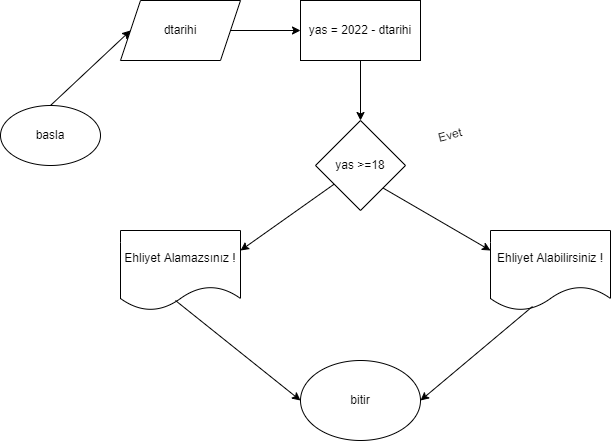

The diagram above was exported from draw.io. Its source (the exported page's mxGraphModel, read from the mxfile embedded in the PNG):
<mxGraphModel dx="868" dy="393" grid="1" gridSize="10" guides="1" tooltips="1" connect="1" arrows="1" fold="1" page="1" pageScale="1" pageWidth="827" pageHeight="1169" math="0" shadow="0">
  <root>
    <mxCell id="0" />
    <mxCell id="1" parent="0" />
    <mxCell id="nGSKOQy8qiBRSdNSCFF9-1" value="basla" style="ellipse;whiteSpace=wrap;html=1;" vertex="1" parent="1">
      <mxGeometry x="70" y="115" width="100" height="60" as="geometry" />
    </mxCell>
    <mxCell id="nGSKOQy8qiBRSdNSCFF9-2" value="dtarihi" style="shape=parallelogram;perimeter=parallelogramPerimeter;whiteSpace=wrap;html=1;fixedSize=1;" vertex="1" parent="1">
      <mxGeometry x="190" y="10" width="120" height="60" as="geometry" />
    </mxCell>
    <mxCell id="nGSKOQy8qiBRSdNSCFF9-3" value="yas = 2022 - dtarihi" style="rounded=0;whiteSpace=wrap;html=1;" vertex="1" parent="1">
      <mxGeometry x="370" y="10" width="120" height="60" as="geometry" />
    </mxCell>
    <mxCell id="nGSKOQy8qiBRSdNSCFF9-4" value="" style="endArrow=classic;html=1;rounded=0;exitX=0.5;exitY=0;exitDx=0;exitDy=0;entryX=0;entryY=0.5;entryDx=0;entryDy=0;" edge="1" parent="1" source="nGSKOQy8qiBRSdNSCFF9-1" target="nGSKOQy8qiBRSdNSCFF9-2">
      <mxGeometry width="50" height="50" relative="1" as="geometry">
        <mxPoint x="120" y="130" as="sourcePoint" />
        <mxPoint x="170" y="80" as="targetPoint" />
      </mxGeometry>
    </mxCell>
    <mxCell id="nGSKOQy8qiBRSdNSCFF9-5" value="" style="endArrow=classic;html=1;rounded=0;exitX=1;exitY=0.5;exitDx=0;exitDy=0;entryX=0;entryY=0.5;entryDx=0;entryDy=0;" edge="1" parent="1" source="nGSKOQy8qiBRSdNSCFF9-2" target="nGSKOQy8qiBRSdNSCFF9-3">
      <mxGeometry width="50" height="50" relative="1" as="geometry">
        <mxPoint x="390" y="140" as="sourcePoint" />
        <mxPoint x="440" y="90" as="targetPoint" />
      </mxGeometry>
    </mxCell>
    <mxCell id="nGSKOQy8qiBRSdNSCFF9-6" value="yas &amp;gt;=18" style="rhombus;whiteSpace=wrap;html=1;" vertex="1" parent="1">
      <mxGeometry x="385" y="130" width="90" height="90" as="geometry" />
    </mxCell>
    <mxCell id="nGSKOQy8qiBRSdNSCFF9-7" value="" style="endArrow=classic;html=1;rounded=0;exitX=0.5;exitY=1;exitDx=0;exitDy=0;entryX=0.5;entryY=0;entryDx=0;entryDy=0;" edge="1" parent="1" source="nGSKOQy8qiBRSdNSCFF9-3" target="nGSKOQy8qiBRSdNSCFF9-6">
      <mxGeometry width="50" height="50" relative="1" as="geometry">
        <mxPoint x="390" y="140" as="sourcePoint" />
        <mxPoint x="440" y="110" as="targetPoint" />
      </mxGeometry>
    </mxCell>
    <mxCell id="nGSKOQy8qiBRSdNSCFF9-9" value="Ehliyet Alabilirsiniz !" style="shape=document;whiteSpace=wrap;html=1;boundedLbl=1;" vertex="1" parent="1">
      <mxGeometry x="560" y="240" width="120" height="80" as="geometry" />
    </mxCell>
    <mxCell id="nGSKOQy8qiBRSdNSCFF9-12" value="Evet" style="text;html=1;strokeColor=none;fillColor=none;align=center;verticalAlign=middle;whiteSpace=wrap;rounded=0;rotation=-15;" vertex="1" parent="1">
      <mxGeometry x="490" y="130" width="60" height="30" as="geometry" />
    </mxCell>
    <mxCell id="nGSKOQy8qiBRSdNSCFF9-15" value="" style="endArrow=classic;html=1;rounded=0;exitX=1;exitY=1;exitDx=0;exitDy=0;entryX=0;entryY=0.25;entryDx=0;entryDy=0;" edge="1" parent="1" source="nGSKOQy8qiBRSdNSCFF9-6" target="nGSKOQy8qiBRSdNSCFF9-9">
      <mxGeometry width="50" height="50" relative="1" as="geometry">
        <mxPoint x="500" y="260" as="sourcePoint" />
        <mxPoint x="550" y="210" as="targetPoint" />
      </mxGeometry>
    </mxCell>
    <mxCell id="nGSKOQy8qiBRSdNSCFF9-16" value="" style="endArrow=classic;html=1;rounded=0;entryX=1;entryY=0.25;entryDx=0;entryDy=0;" edge="1" parent="1" source="nGSKOQy8qiBRSdNSCFF9-6" target="nGSKOQy8qiBRSdNSCFF9-17">
      <mxGeometry width="50" height="50" relative="1" as="geometry">
        <mxPoint x="460" y="280" as="sourcePoint" />
        <mxPoint x="340" y="310" as="targetPoint" />
      </mxGeometry>
    </mxCell>
    <mxCell id="nGSKOQy8qiBRSdNSCFF9-17" value="Ehliyet Alamazsınız !" style="shape=document;whiteSpace=wrap;html=1;boundedLbl=1;" vertex="1" parent="1">
      <mxGeometry x="190" y="240" width="120" height="80" as="geometry" />
    </mxCell>
    <mxCell id="nGSKOQy8qiBRSdNSCFF9-18" value="bitir" style="ellipse;whiteSpace=wrap;html=1;" vertex="1" parent="1">
      <mxGeometry x="370" y="370" width="120" height="80" as="geometry" />
    </mxCell>
    <mxCell id="nGSKOQy8qiBRSdNSCFF9-19" value="" style="endArrow=classic;html=1;rounded=0;exitX=0.458;exitY=0.875;exitDx=0;exitDy=0;exitPerimeter=0;entryX=0;entryY=0.5;entryDx=0;entryDy=0;" edge="1" parent="1" source="nGSKOQy8qiBRSdNSCFF9-17" target="nGSKOQy8qiBRSdNSCFF9-18">
      <mxGeometry width="50" height="50" relative="1" as="geometry">
        <mxPoint x="390" y="340" as="sourcePoint" />
        <mxPoint x="440" y="290" as="targetPoint" />
      </mxGeometry>
    </mxCell>
    <mxCell id="nGSKOQy8qiBRSdNSCFF9-20" value="" style="endArrow=classic;html=1;rounded=0;exitX=0.35;exitY=0.95;exitDx=0;exitDy=0;exitPerimeter=0;" edge="1" parent="1" source="nGSKOQy8qiBRSdNSCFF9-9">
      <mxGeometry width="50" height="50" relative="1" as="geometry">
        <mxPoint x="570" y="400" as="sourcePoint" />
        <mxPoint x="490" y="410" as="targetPoint" />
      </mxGeometry>
    </mxCell>
  </root>
</mxGraphModel>